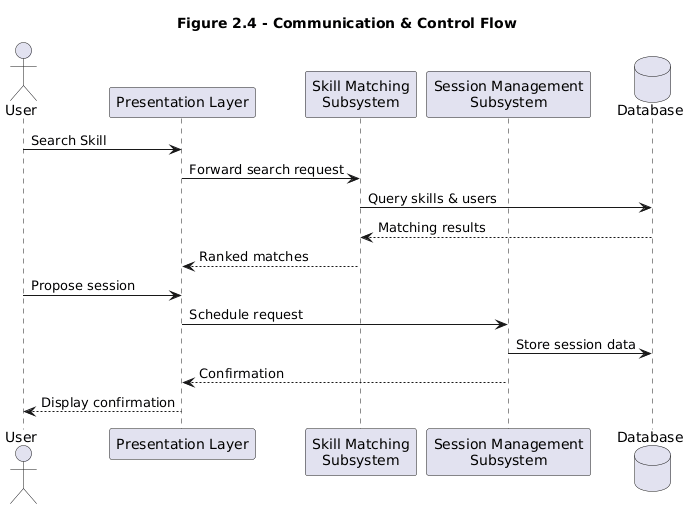

The diagram above was rendered by PlantUML. Its source (embedded in the PNG):
@startuml
title Figure 2.4 - Communication & Control Flow

actor User

participant "Presentation Layer" as UI
participant "Skill Matching\nSubsystem" as Match
participant "Session Management\nSubsystem" as Session
database "Database" as DB

User -> UI : Search Skill
UI -> Match : Forward search request
Match -> DB : Query skills & users
DB --> Match : Matching results
Match --> UI : Ranked matches

User -> UI : Propose session
UI -> Session : Schedule request
Session -> DB : Store session data
Session --> UI : Confirmation
UI --> User : Display confirmation
@enduml